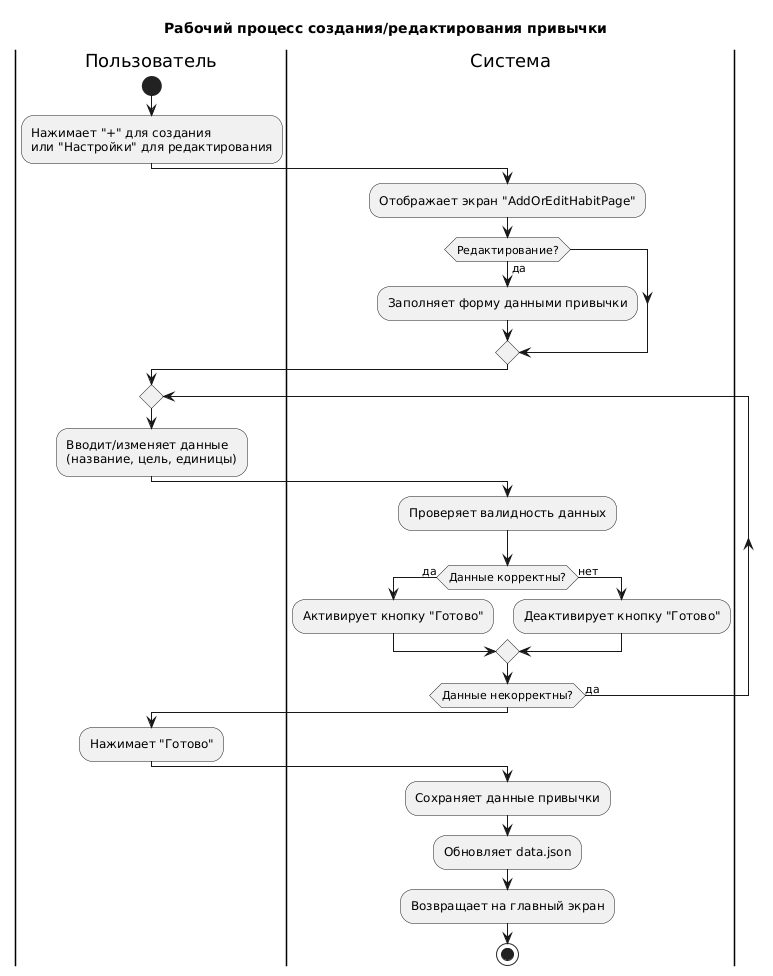

The diagram above was rendered by PlantUML. Its source (embedded in the PNG):
@startuml
title Рабочий процесс создания/редактирования привычки

|Пользователь|
start
:Нажимает "+" для создания
или "Настройки" для редактирования;
|Система|
:Отображает экран "AddOrEditHabitPage";
if (Редактирование?) then (да)
  :Заполняет форму данными привычки;
endif
|Пользователь|
repeat
  :Вводит/изменяет данные
  (название, цель, единицы);
|Система|
  :Проверяет валидность данных;
  if (Данные корректны?) then (да)
    :Активирует кнопку "Готово";
  else (нет)
    :Деактивирует кнопку "Готово";
  endif
repeat while (Данные некорректны?) is (да)
|Пользователь|
:Нажимает "Готово";
|Система|
:Сохраняет данные привычки;
:Обновляет data.json;
:Возвращает на главный экран;
stop
@enduml